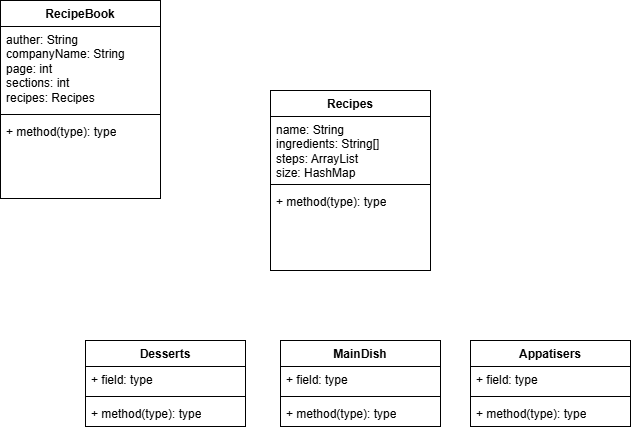

The diagram above was exported from draw.io. Its source (the exported page's mxGraphModel, read from the mxfile embedded in the PNG):
<mxGraphModel dx="873" dy="617" grid="1" gridSize="10" guides="1" tooltips="1" connect="1" arrows="1" fold="1" page="1" pageScale="1" pageWidth="850" pageHeight="1100" math="0" shadow="0">
  <root>
    <mxCell id="0" />
    <mxCell id="1" parent="0" />
    <mxCell id="8sFVkxBF5funsqA499T2-39" parent="1" style="swimlane;fontStyle=1;align=center;verticalAlign=top;childLayout=stackLayout;horizontal=1;startSize=26;horizontalStack=0;resizeParent=1;resizeParentMax=0;resizeLast=0;collapsible=1;marginBottom=0;whiteSpace=wrap;html=1;" value="RecipeBook" vertex="1">
      <mxGeometry height="198" width="160" x="180" y="60" as="geometry" />
    </mxCell>
    <mxCell id="8sFVkxBF5funsqA499T2-40" parent="8sFVkxBF5funsqA499T2-39" style="text;strokeColor=none;fillColor=none;align=left;verticalAlign=top;spacingLeft=4;spacingRight=4;overflow=hidden;rotatable=0;points=[[0,0.5],[1,0.5]];portConstraint=eastwest;whiteSpace=wrap;html=1;" value="auther: String&lt;div&gt;companyName: String&lt;/div&gt;&lt;div&gt;page: int&lt;/div&gt;&lt;div&gt;sections: int&lt;/div&gt;&lt;div&gt;recipes: Recipes&lt;/div&gt;&lt;div&gt;&lt;br&gt;&lt;/div&gt;&lt;div&gt;&lt;br&gt;&lt;/div&gt;" vertex="1">
      <mxGeometry height="84" width="160" y="26" as="geometry" />
    </mxCell>
    <mxCell id="8sFVkxBF5funsqA499T2-41" parent="8sFVkxBF5funsqA499T2-39" style="line;strokeWidth=1;fillColor=none;align=left;verticalAlign=middle;spacingTop=-1;spacingLeft=3;spacingRight=3;rotatable=0;labelPosition=right;points=[];portConstraint=eastwest;strokeColor=inherit;" value="" vertex="1">
      <mxGeometry height="8" width="160" y="110" as="geometry" />
    </mxCell>
    <mxCell id="8sFVkxBF5funsqA499T2-42" parent="8sFVkxBF5funsqA499T2-39" style="text;strokeColor=none;fillColor=none;align=left;verticalAlign=top;spacingLeft=4;spacingRight=4;overflow=hidden;rotatable=0;points=[[0,0.5],[1,0.5]];portConstraint=eastwest;whiteSpace=wrap;html=1;" value="+ method(type): type" vertex="1">
      <mxGeometry height="80" width="160" y="118" as="geometry" />
    </mxCell>
    <mxCell id="8sFVkxBF5funsqA499T2-43" parent="1" style="swimlane;fontStyle=1;align=center;verticalAlign=top;childLayout=stackLayout;horizontal=1;startSize=26;horizontalStack=0;resizeParent=1;resizeParentMax=0;resizeLast=0;collapsible=1;marginBottom=0;whiteSpace=wrap;html=1;" value="Recipes" vertex="1">
      <mxGeometry height="180" width="160" x="450" y="150" as="geometry" />
    </mxCell>
    <mxCell id="8sFVkxBF5funsqA499T2-44" parent="8sFVkxBF5funsqA499T2-43" style="text;strokeColor=none;fillColor=none;align=left;verticalAlign=top;spacingLeft=4;spacingRight=4;overflow=hidden;rotatable=0;points=[[0,0.5],[1,0.5]];portConstraint=eastwest;whiteSpace=wrap;html=1;" value="name: String&lt;div&gt;ingredients: String[]&lt;/div&gt;&lt;div&gt;steps: ArrayList&lt;/div&gt;&lt;div&gt;size: HashMap&lt;/div&gt;&lt;div&gt;&lt;br&gt;&lt;/div&gt;" vertex="1">
      <mxGeometry height="64" width="160" y="26" as="geometry" />
    </mxCell>
    <mxCell id="8sFVkxBF5funsqA499T2-45" parent="8sFVkxBF5funsqA499T2-43" style="line;strokeWidth=1;fillColor=none;align=left;verticalAlign=middle;spacingTop=-1;spacingLeft=3;spacingRight=3;rotatable=0;labelPosition=right;points=[];portConstraint=eastwest;strokeColor=inherit;" value="" vertex="1">
      <mxGeometry height="8" width="160" y="90" as="geometry" />
    </mxCell>
    <mxCell id="8sFVkxBF5funsqA499T2-46" parent="8sFVkxBF5funsqA499T2-43" style="text;strokeColor=none;fillColor=none;align=left;verticalAlign=top;spacingLeft=4;spacingRight=4;overflow=hidden;rotatable=0;points=[[0,0.5],[1,0.5]];portConstraint=eastwest;whiteSpace=wrap;html=1;" value="+ method(type): type" vertex="1">
      <mxGeometry height="82" width="160" y="98" as="geometry" />
    </mxCell>
    <mxCell id="8sFVkxBF5funsqA499T2-47" parent="1" style="swimlane;fontStyle=1;align=center;verticalAlign=top;childLayout=stackLayout;horizontal=1;startSize=26;horizontalStack=0;resizeParent=1;resizeParentMax=0;resizeLast=0;collapsible=1;marginBottom=0;whiteSpace=wrap;html=1;" value="Desserts" vertex="1">
      <mxGeometry height="86" width="160" x="265" y="400" as="geometry" />
    </mxCell>
    <mxCell id="8sFVkxBF5funsqA499T2-48" parent="8sFVkxBF5funsqA499T2-47" style="text;strokeColor=none;fillColor=none;align=left;verticalAlign=top;spacingLeft=4;spacingRight=4;overflow=hidden;rotatable=0;points=[[0,0.5],[1,0.5]];portConstraint=eastwest;whiteSpace=wrap;html=1;" value="+ field: type" vertex="1">
      <mxGeometry height="26" width="160" y="26" as="geometry" />
    </mxCell>
    <mxCell id="8sFVkxBF5funsqA499T2-49" parent="8sFVkxBF5funsqA499T2-47" style="line;strokeWidth=1;fillColor=none;align=left;verticalAlign=middle;spacingTop=-1;spacingLeft=3;spacingRight=3;rotatable=0;labelPosition=right;points=[];portConstraint=eastwest;strokeColor=inherit;" value="" vertex="1">
      <mxGeometry height="8" width="160" y="52" as="geometry" />
    </mxCell>
    <mxCell id="8sFVkxBF5funsqA499T2-50" parent="8sFVkxBF5funsqA499T2-47" style="text;strokeColor=none;fillColor=none;align=left;verticalAlign=top;spacingLeft=4;spacingRight=4;overflow=hidden;rotatable=0;points=[[0,0.5],[1,0.5]];portConstraint=eastwest;whiteSpace=wrap;html=1;" value="+ method(type): type" vertex="1">
      <mxGeometry height="26" width="160" y="60" as="geometry" />
    </mxCell>
    <mxCell id="8sFVkxBF5funsqA499T2-51" parent="1" style="swimlane;fontStyle=1;align=center;verticalAlign=top;childLayout=stackLayout;horizontal=1;startSize=26;horizontalStack=0;resizeParent=1;resizeParentMax=0;resizeLast=0;collapsible=1;marginBottom=0;whiteSpace=wrap;html=1;" value="MainDish" vertex="1">
      <mxGeometry height="86" width="160" x="460" y="400" as="geometry" />
    </mxCell>
    <mxCell id="8sFVkxBF5funsqA499T2-52" parent="8sFVkxBF5funsqA499T2-51" style="text;strokeColor=none;fillColor=none;align=left;verticalAlign=top;spacingLeft=4;spacingRight=4;overflow=hidden;rotatable=0;points=[[0,0.5],[1,0.5]];portConstraint=eastwest;whiteSpace=wrap;html=1;" value="+ field: type" vertex="1">
      <mxGeometry height="26" width="160" y="26" as="geometry" />
    </mxCell>
    <mxCell id="8sFVkxBF5funsqA499T2-53" parent="8sFVkxBF5funsqA499T2-51" style="line;strokeWidth=1;fillColor=none;align=left;verticalAlign=middle;spacingTop=-1;spacingLeft=3;spacingRight=3;rotatable=0;labelPosition=right;points=[];portConstraint=eastwest;strokeColor=inherit;" value="" vertex="1">
      <mxGeometry height="8" width="160" y="52" as="geometry" />
    </mxCell>
    <mxCell id="8sFVkxBF5funsqA499T2-54" parent="8sFVkxBF5funsqA499T2-51" style="text;strokeColor=none;fillColor=none;align=left;verticalAlign=top;spacingLeft=4;spacingRight=4;overflow=hidden;rotatable=0;points=[[0,0.5],[1,0.5]];portConstraint=eastwest;whiteSpace=wrap;html=1;" value="+ method(type): type" vertex="1">
      <mxGeometry height="26" width="160" y="60" as="geometry" />
    </mxCell>
    <mxCell id="8sFVkxBF5funsqA499T2-55" parent="1" style="swimlane;fontStyle=1;align=center;verticalAlign=top;childLayout=stackLayout;horizontal=1;startSize=26;horizontalStack=0;resizeParent=1;resizeParentMax=0;resizeLast=0;collapsible=1;marginBottom=0;whiteSpace=wrap;html=1;" value="Appatisers" vertex="1">
      <mxGeometry height="86" width="160" x="650" y="400" as="geometry" />
    </mxCell>
    <mxCell id="8sFVkxBF5funsqA499T2-56" parent="8sFVkxBF5funsqA499T2-55" style="text;strokeColor=none;fillColor=none;align=left;verticalAlign=top;spacingLeft=4;spacingRight=4;overflow=hidden;rotatable=0;points=[[0,0.5],[1,0.5]];portConstraint=eastwest;whiteSpace=wrap;html=1;" value="+ field: type" vertex="1">
      <mxGeometry height="26" width="160" y="26" as="geometry" />
    </mxCell>
    <mxCell id="8sFVkxBF5funsqA499T2-57" parent="8sFVkxBF5funsqA499T2-55" style="line;strokeWidth=1;fillColor=none;align=left;verticalAlign=middle;spacingTop=-1;spacingLeft=3;spacingRight=3;rotatable=0;labelPosition=right;points=[];portConstraint=eastwest;strokeColor=inherit;" value="" vertex="1">
      <mxGeometry height="8" width="160" y="52" as="geometry" />
    </mxCell>
    <mxCell id="8sFVkxBF5funsqA499T2-58" parent="8sFVkxBF5funsqA499T2-55" style="text;strokeColor=none;fillColor=none;align=left;verticalAlign=top;spacingLeft=4;spacingRight=4;overflow=hidden;rotatable=0;points=[[0,0.5],[1,0.5]];portConstraint=eastwest;whiteSpace=wrap;html=1;" value="+ method(type): type" vertex="1">
      <mxGeometry height="26" width="160" y="60" as="geometry" />
    </mxCell>
  </root>
</mxGraphModel>